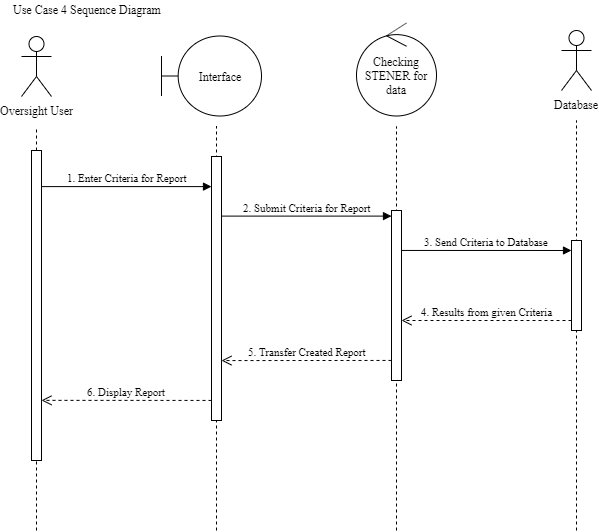

The diagram above was exported from draw.io. Its source (the exported page's mxGraphModel, read from the mxfile embedded in the PNG):
<mxGraphModel dx="1408" dy="818" grid="1" gridSize="10" guides="1" tooltips="1" connect="1" arrows="1" fold="1" page="1" pageScale="1" pageWidth="1100" pageHeight="850" background="#ffffff" math="0" shadow="0">
  <root>
    <mxCell id="0" />
    <mxCell id="1" parent="0" />
    <mxCell id="NpqA4VrS_ge1e8Wfn1KT-26" value="" style="endArrow=none;html=1;fontFamily=Times New Roman;dashed=1;" parent="1" edge="1">
      <mxGeometry width="50" height="50" relative="1" as="geometry">
        <mxPoint x="275" y="600" as="sourcePoint" />
        <mxPoint x="275" y="195.5" as="targetPoint" />
      </mxGeometry>
    </mxCell>
    <mxCell id="NpqA4VrS_ge1e8Wfn1KT-21" value="" style="html=1;points=[];perimeter=orthogonalPerimeter;fontFamily=Times New Roman;" parent="1" vertex="1">
      <mxGeometry x="270" y="226" width="10" height="264" as="geometry" />
    </mxCell>
    <mxCell id="NpqA4VrS_ge1e8Wfn1KT-22" value="Interface" style="shape=umlBoundary;whiteSpace=wrap;html=1;fontFamily=Times New Roman;" parent="1" vertex="1">
      <mxGeometry x="220" y="105.5" width="100" height="80" as="geometry" />
    </mxCell>
    <mxCell id="NpqA4VrS_ge1e8Wfn1KT-23" value="" style="endArrow=none;html=1;fontFamily=Times New Roman;dashed=1;" parent="1" source="NpqA4VrS_ge1e8Wfn1KT-25" edge="1">
      <mxGeometry width="50" height="50" relative="1" as="geometry">
        <mxPoint x="95" y="815.5" as="sourcePoint" />
        <mxPoint x="95" y="196" as="targetPoint" />
      </mxGeometry>
    </mxCell>
    <mxCell id="NpqA4VrS_ge1e8Wfn1KT-24" value="Oversight User" style="shape=umlActor;verticalLabelPosition=bottom;labelBackgroundColor=#ffffff;verticalAlign=top;html=1;fontFamily=Times New Roman;" parent="1" vertex="1">
      <mxGeometry x="80" y="106" width="30" height="60" as="geometry" />
    </mxCell>
    <mxCell id="NpqA4VrS_ge1e8Wfn1KT-27" value="1. Enter Criteria for Report" style="html=1;verticalAlign=bottom;endArrow=block;exitX=1;exitY=0.042;exitDx=0;exitDy=0;exitPerimeter=0;fontFamily=Times New Roman;entryX=0;entryY=0.042;entryDx=0;entryDy=0;entryPerimeter=0;" parent="1" edge="1">
      <mxGeometry width="80" relative="1" as="geometry">
        <mxPoint x="100.00000000000011" y="256.102" as="sourcePoint" />
        <mxPoint x="270" y="256.102" as="targetPoint" />
      </mxGeometry>
    </mxCell>
    <mxCell id="NpqA4VrS_ge1e8Wfn1KT-28" value="" style="endArrow=none;html=1;fontFamily=Times New Roman;dashed=1;" parent="1" edge="1">
      <mxGeometry width="50" height="50" relative="1" as="geometry">
        <mxPoint x="455" y="600" as="sourcePoint" />
        <mxPoint x="455" y="196" as="targetPoint" />
      </mxGeometry>
    </mxCell>
    <mxCell id="NpqA4VrS_ge1e8Wfn1KT-30" value="" style="html=1;points=[];perimeter=orthogonalPerimeter;fontFamily=Times New Roman;" parent="1" vertex="1">
      <mxGeometry x="450" y="280" width="10" height="170" as="geometry" />
    </mxCell>
    <mxCell id="NpqA4VrS_ge1e8Wfn1KT-31" value="2. Submit Criteria for Report" style="html=1;verticalAlign=bottom;endArrow=block;exitX=1;exitY=0.042;exitDx=0;exitDy=0;exitPerimeter=0;fontFamily=Times New Roman;entryX=0;entryY=0.042;entryDx=0;entryDy=0;entryPerimeter=0;" parent="1" edge="1">
      <mxGeometry width="80" relative="1" as="geometry">
        <mxPoint x="280" y="285.602" as="sourcePoint" />
        <mxPoint x="450" y="285.602" as="targetPoint" />
      </mxGeometry>
    </mxCell>
    <mxCell id="NpqA4VrS_ge1e8Wfn1KT-34" value="" style="endArrow=none;html=1;fontFamily=Times New Roman;dashed=1;" parent="1" edge="1">
      <mxGeometry width="50" height="50" relative="1" as="geometry">
        <mxPoint x="635" y="600" as="sourcePoint" />
        <mxPoint x="635" y="190" as="targetPoint" />
      </mxGeometry>
    </mxCell>
    <mxCell id="NpqA4VrS_ge1e8Wfn1KT-35" value="Database" style="shape=umlActor;verticalLabelPosition=bottom;labelBackgroundColor=#ffffff;verticalAlign=top;html=1;fontFamily=Times New Roman;" parent="1" vertex="1">
      <mxGeometry x="620" y="100" width="30" height="60" as="geometry" />
    </mxCell>
    <mxCell id="NpqA4VrS_ge1e8Wfn1KT-36" value="" style="html=1;points=[];perimeter=orthogonalPerimeter;fontFamily=Times New Roman;" parent="1" vertex="1">
      <mxGeometry x="630" y="310" width="10" height="90" as="geometry" />
    </mxCell>
    <mxCell id="NpqA4VrS_ge1e8Wfn1KT-37" value="3. Send Criteria to Database" style="html=1;verticalAlign=bottom;endArrow=block;fontFamily=Times New Roman;entryX=0;entryY=0.111;entryDx=0;entryDy=0;entryPerimeter=0;exitX=1;exitY=0.235;exitDx=0;exitDy=0;exitPerimeter=0;" parent="1" source="NpqA4VrS_ge1e8Wfn1KT-30" target="NpqA4VrS_ge1e8Wfn1KT-36" edge="1">
      <mxGeometry width="80" relative="1" as="geometry">
        <mxPoint x="470" y="320" as="sourcePoint" />
        <mxPoint x="610" y="320" as="targetPoint" />
      </mxGeometry>
    </mxCell>
    <mxCell id="NpqA4VrS_ge1e8Wfn1KT-38" value="4. Results from given Criteria" style="html=1;verticalAlign=bottom;endArrow=open;dashed=1;endSize=8;fontFamily=Times New Roman;exitX=0;exitY=0.889;exitDx=0;exitDy=0;exitPerimeter=0;entryX=1;entryY=0.647;entryDx=0;entryDy=0;entryPerimeter=0;" parent="1" source="NpqA4VrS_ge1e8Wfn1KT-36" target="NpqA4VrS_ge1e8Wfn1KT-30" edge="1">
      <mxGeometry relative="1" as="geometry">
        <mxPoint x="620" y="390" as="sourcePoint" />
        <mxPoint x="480" y="390" as="targetPoint" />
      </mxGeometry>
    </mxCell>
    <mxCell id="NpqA4VrS_ge1e8Wfn1KT-41" value="6. Display Report" style="html=1;verticalAlign=bottom;endArrow=open;dashed=1;endSize=8;fontFamily=Times New Roman;exitX=0;exitY=0.924;exitDx=0;exitDy=0;exitPerimeter=0;entryX=1;entryY=0.806;entryDx=0;entryDy=0;entryPerimeter=0;" parent="1" source="NpqA4VrS_ge1e8Wfn1KT-21" target="NpqA4VrS_ge1e8Wfn1KT-25" edge="1">
      <mxGeometry relative="1" as="geometry">
        <mxPoint x="260" y="470" as="sourcePoint" />
        <mxPoint x="110" y="470" as="targetPoint" />
      </mxGeometry>
    </mxCell>
    <mxCell id="NpqA4VrS_ge1e8Wfn1KT-42" value="5. Transfer Created Report" style="html=1;verticalAlign=bottom;endArrow=open;dashed=1;endSize=8;fontFamily=Times New Roman;exitX=0;exitY=0.882;exitDx=0;exitDy=0;exitPerimeter=0;entryX=1;entryY=0.773;entryDx=0;entryDy=0;entryPerimeter=0;" parent="1" source="NpqA4VrS_ge1e8Wfn1KT-30" target="NpqA4VrS_ge1e8Wfn1KT-21" edge="1">
      <mxGeometry relative="1" as="geometry">
        <mxPoint x="420" y="430" as="sourcePoint" />
        <mxPoint x="300" y="430" as="targetPoint" />
      </mxGeometry>
    </mxCell>
    <mxCell id="NpqA4VrS_ge1e8Wfn1KT-43" value="Use Case 4 Sequence Diagram" style="text;html=1;resizable=0;points=[];autosize=1;align=left;verticalAlign=top;spacingTop=-4;fontFamily=Times New Roman;" parent="1" vertex="1">
      <mxGeometry x="70" y="70" width="160" height="20" as="geometry" />
    </mxCell>
    <mxCell id="NpqA4VrS_ge1e8Wfn1KT-25" value="" style="html=1;points=[];perimeter=orthogonalPerimeter;fontFamily=Times New Roman;" parent="1" vertex="1">
      <mxGeometry x="90" y="220" width="10" height="310" as="geometry" />
    </mxCell>
    <mxCell id="GHiwmRHyumAmjSkjQDXp-1" value="" style="endArrow=none;html=1;fontFamily=Times New Roman;dashed=1;" parent="1" target="NpqA4VrS_ge1e8Wfn1KT-25" edge="1">
      <mxGeometry width="50" height="50" relative="1" as="geometry">
        <mxPoint x="95" y="600" as="sourcePoint" />
        <mxPoint x="95" y="196" as="targetPoint" />
      </mxGeometry>
    </mxCell>
    <mxCell id="GHiwmRHyumAmjSkjQDXp-2" value="Checking STENER for data" style="ellipse;shape=umlControl;whiteSpace=wrap;html=1;fontFamily=Times New Roman;" parent="1" vertex="1">
      <mxGeometry x="415" y="92.5" width="80" height="93" as="geometry" />
    </mxCell>
  </root>
</mxGraphModel>